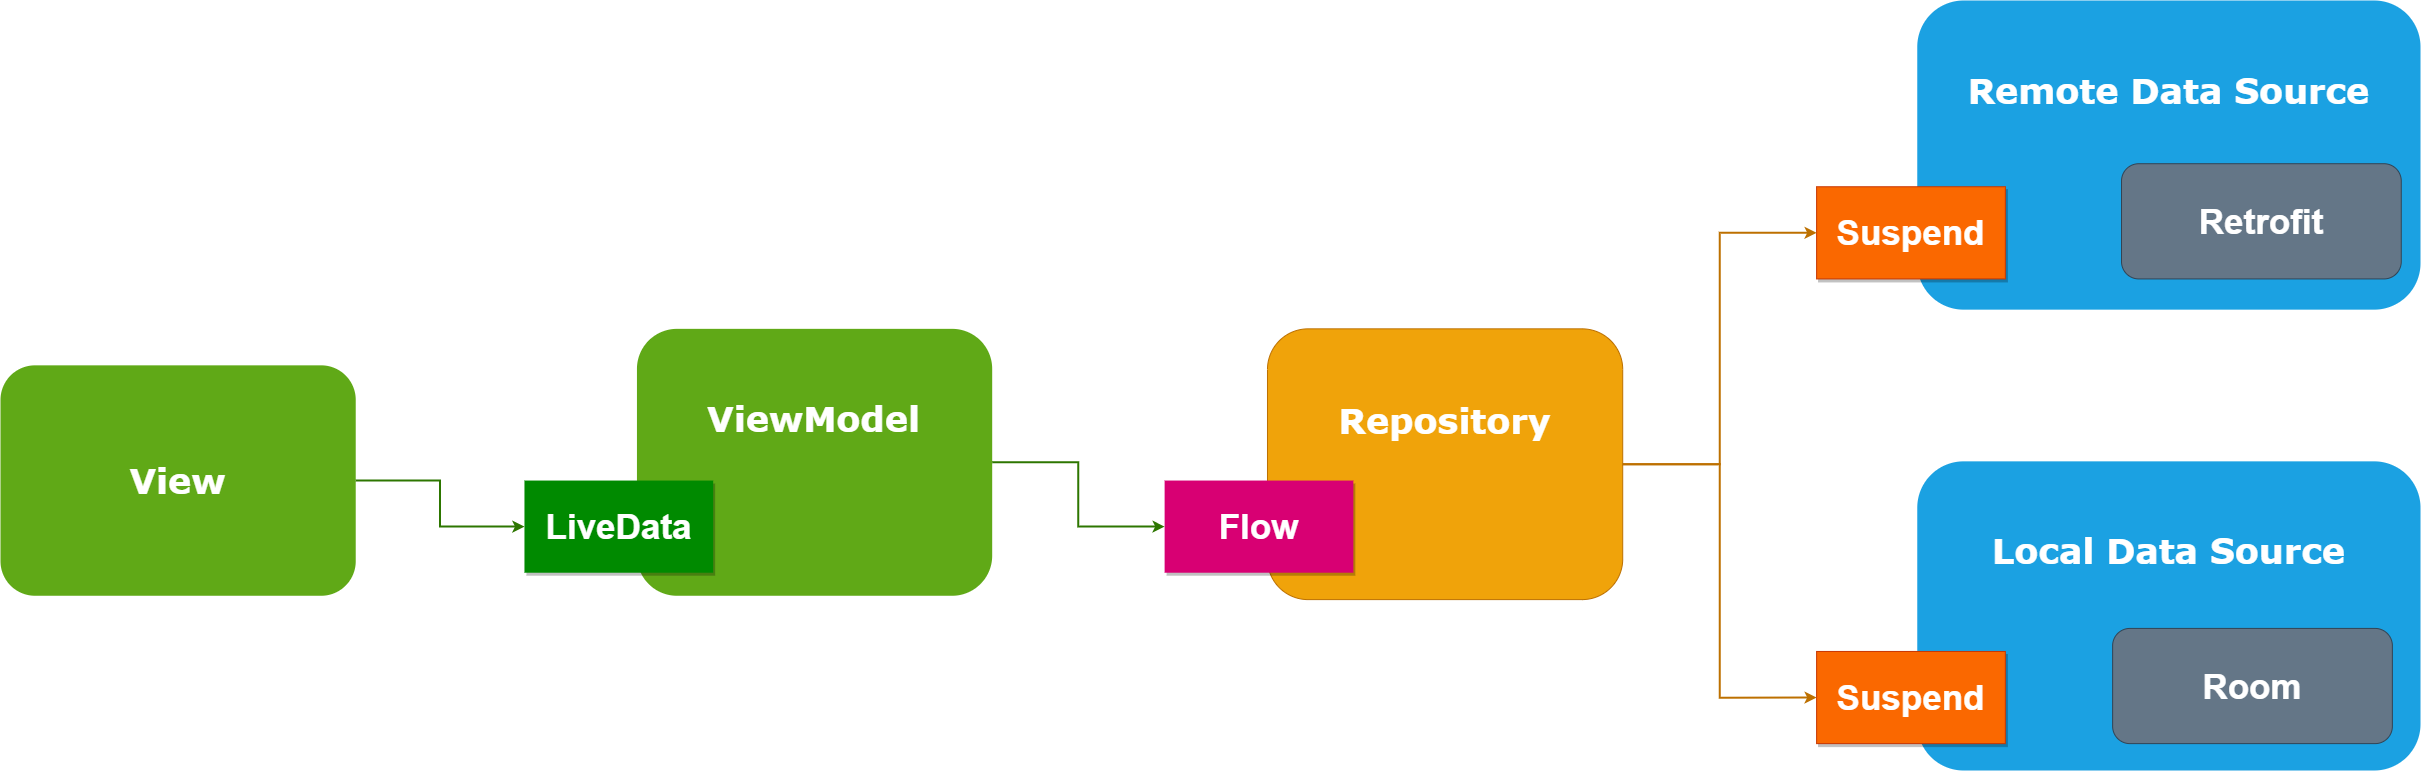

The diagram above was exported from draw.io. Its source (the exported page's mxGraphModel, read from the mxfile embedded in the PNG):
<mxGraphModel dx="4063" dy="1826" grid="1" gridSize="10" guides="1" tooltips="1" connect="1" arrows="1" fold="1" page="1" pageScale="1" pageWidth="500" pageHeight="380" math="0" shadow="0">
  <root>
    <mxCell id="0" />
    <mxCell id="1" parent="0" />
    <mxCell id="hESgPkFVwO8w_iL4h_nh-36" value="" style="group;fontSize=35;" vertex="1" connectable="0" parent="1">
      <mxGeometry x="240" y="590" width="2420" height="770" as="geometry" />
    </mxCell>
    <mxCell id="hESgPkFVwO8w_iL4h_nh-1" value="&lt;span style=&quot;font-size: 35px;&quot;&gt;&lt;font face=&quot;Verdana&quot; style=&quot;font-size: 35px;&quot;&gt;&lt;b style=&quot;font-size: 35px;&quot;&gt;&lt;font style=&quot;font-size: 35px;&quot;&gt;Vie&lt;/font&gt;w&lt;/b&gt;&lt;/font&gt;&lt;/span&gt;" style="rounded=1;whiteSpace=wrap;html=1;fillColor=#60a917;fontColor=#ffffff;strokeColor=none;fontSize=35;" vertex="1" parent="hESgPkFVwO8w_iL4h_nh-36">
      <mxGeometry y="364.8379052369076" width="355.22935779816515" height="230.4239401496258" as="geometry" />
    </mxCell>
    <mxCell id="hESgPkFVwO8w_iL4h_nh-2" value="&lt;span style=&quot;font-size: 35px;&quot;&gt;&lt;font style=&quot;font-size: 35px;&quot; face=&quot;Verdana&quot;&gt;&lt;b style=&quot;font-size: 35px;&quot;&gt;ViewModel&lt;br style=&quot;font-size: 35px;&quot;&gt;&lt;br style=&quot;font-size: 35px;&quot;&gt;&lt;/b&gt;&lt;br style=&quot;font-size: 35px;&quot;&gt;&lt;/font&gt;&lt;/span&gt;" style="rounded=1;whiteSpace=wrap;html=1;fillColor=#60a917;fontColor=#ffffff;strokeColor=none;fontSize=35;" vertex="1" parent="hESgPkFVwO8w_iL4h_nh-36">
      <mxGeometry x="636.4525993883792" y="328.3541147132168" width="355.22935779816515" height="266.9077306733166" as="geometry" />
    </mxCell>
    <mxCell id="hESgPkFVwO8w_iL4h_nh-5" value="&lt;span style=&quot;font-size: 35px;&quot;&gt;&lt;font style=&quot;font-size: 35px;&quot; face=&quot;Verdana&quot;&gt;&lt;b style=&quot;font-size: 35px;&quot;&gt;Repository&lt;br style=&quot;font-size: 35px;&quot;&gt;&lt;br style=&quot;font-size: 35px;&quot;&gt;&lt;/b&gt;&lt;br style=&quot;font-size: 35px;&quot;&gt;&lt;/font&gt;&lt;/span&gt;" style="rounded=1;whiteSpace=wrap;html=1;fillColor=#f0a30a;fontColor=#ffffff;strokeColor=#BD7000;fontSize=35;" vertex="1" parent="hESgPkFVwO8w_iL4h_nh-36">
      <mxGeometry x="1266.984709480122" y="328.3541147132168" width="355.22935779816515" height="270.74812967581033" as="geometry" />
    </mxCell>
    <mxCell id="hESgPkFVwO8w_iL4h_nh-6" value="&lt;span style=&quot;font-size: 35px;&quot;&gt;&lt;span style=&quot;font-size: 35px;&quot;&gt;&lt;font face=&quot;Verdana&quot; style=&quot;font-size: 35px;&quot;&gt;&lt;b style=&quot;font-size: 35px;&quot;&gt;Remote Data Source&lt;br style=&quot;font-size: 35px;&quot;&gt;&lt;br style=&quot;font-size: 35px;&quot;&gt;&lt;br style=&quot;font-size: 35px;&quot;&gt;&lt;/b&gt;&lt;/font&gt;&lt;br style=&quot;font-size: 35px;&quot;&gt;&lt;/span&gt;&lt;/span&gt;" style="rounded=1;whiteSpace=wrap;html=1;fillColor=#1ba1e2;fontColor=#ffffff;strokeColor=none;fontSize=35;" vertex="1" parent="hESgPkFVwO8w_iL4h_nh-36">
      <mxGeometry x="1916.758409785932" width="503.2415902140674" height="309.152119700748" as="geometry" />
    </mxCell>
    <mxCell id="hESgPkFVwO8w_iL4h_nh-11" value="&lt;b style=&quot;font-size: 35px;&quot;&gt;&lt;font style=&quot;font-size: 35px;&quot;&gt;Retrofit&lt;/font&gt;&lt;/b&gt;" style="rounded=1;whiteSpace=wrap;html=1;fillColor=#647687;strokeColor=#314354;fontColor=#ffffff;fontSize=35;" vertex="1" parent="hESgPkFVwO8w_iL4h_nh-36">
      <mxGeometry x="2121.015290519878" y="163.21695760598496" width="279.74311926605503" height="115.2119700748129" as="geometry" />
    </mxCell>
    <mxCell id="hESgPkFVwO8w_iL4h_nh-13" value="&lt;span style=&quot;font-size: 35px;&quot;&gt;&lt;span style=&quot;font-size: 35px;&quot;&gt;&lt;font face=&quot;Verdana&quot; style=&quot;font-size: 35px;&quot;&gt;&lt;b style=&quot;font-size: 35px;&quot;&gt;Local Data Source&lt;br style=&quot;font-size: 35px;&quot;&gt;&lt;/b&gt;&lt;br style=&quot;font-size: 35px;&quot;&gt;&lt;br style=&quot;font-size: 35px;&quot;&gt;&lt;/font&gt;&lt;br style=&quot;font-size: 35px;&quot;&gt;&lt;/span&gt;&lt;/span&gt;" style="rounded=1;whiteSpace=wrap;html=1;fillColor=#1ba1e2;fontColor=#ffffff;strokeColor=none;fontSize=35;" vertex="1" parent="hESgPkFVwO8w_iL4h_nh-36">
      <mxGeometry x="1916.758409785932" y="460.8478802992516" width="503.2415902140674" height="309.152119700748" as="geometry" />
    </mxCell>
    <mxCell id="hESgPkFVwO8w_iL4h_nh-14" value="&lt;b style=&quot;font-size: 35px;&quot;&gt;&lt;font style=&quot;font-size: 35px;&quot;&gt;Room&lt;/font&gt;&lt;/b&gt;" style="rounded=1;whiteSpace=wrap;html=1;fillColor=#647687;strokeColor=#314354;fontColor=#ffffff;fontSize=35;" vertex="1" parent="hESgPkFVwO8w_iL4h_nh-36">
      <mxGeometry x="2112.1345565749234" y="627.9052369077305" width="279.74311926605503" height="115.2119700748129" as="geometry" />
    </mxCell>
    <mxCell id="hESgPkFVwO8w_iL4h_nh-16" value="&lt;b style=&quot;font-size: 35px;&quot;&gt;&lt;font style=&quot;font-size: 35px;&quot;&gt;Flow&lt;/font&gt;&lt;/b&gt;" style="rounded=0;whiteSpace=wrap;html=1;fillColor=#d80073;fontColor=#ffffff;glass=0;sketch=0;shadow=1;strokeColor=none;fontSize=35;" vertex="1" parent="hESgPkFVwO8w_iL4h_nh-36">
      <mxGeometry x="1164.1162079510702" y="480.0498753117204" width="188.71559633027516" height="92.16957605985033" as="geometry" />
    </mxCell>
    <mxCell id="hESgPkFVwO8w_iL4h_nh-26" style="edgeStyle=orthogonalEdgeStyle;rounded=0;orthogonalLoop=1;jettySize=auto;html=1;entryX=0;entryY=0.5;entryDx=0;entryDy=0;strokeWidth=2;fillColor=#60a917;strokeColor=#2D7600;fontSize=35;" edge="1" parent="hESgPkFVwO8w_iL4h_nh-36" source="hESgPkFVwO8w_iL4h_nh-2" target="hESgPkFVwO8w_iL4h_nh-16">
      <mxGeometry relative="1" as="geometry" />
    </mxCell>
    <mxCell id="hESgPkFVwO8w_iL4h_nh-27" value="&lt;b style=&quot;font-size: 35px;&quot;&gt;&lt;font style=&quot;font-size: 35px;&quot;&gt;LiveData&lt;/font&gt;&lt;/b&gt;" style="rounded=0;whiteSpace=wrap;html=1;fillColor=#008a00;fontColor=#ffffff;glass=0;sketch=0;shadow=1;strokeColor=none;fontSize=35;" vertex="1" parent="hESgPkFVwO8w_iL4h_nh-36">
      <mxGeometry x="523.9633027522934" y="480.0498753117204" width="188.71559633027516" height="92.16957605985033" as="geometry" />
    </mxCell>
    <mxCell id="hESgPkFVwO8w_iL4h_nh-30" style="edgeStyle=orthogonalEdgeStyle;rounded=0;orthogonalLoop=1;jettySize=auto;html=1;entryX=0;entryY=0.5;entryDx=0;entryDy=0;strokeWidth=2;fillColor=#60a917;strokeColor=#2D7600;fontSize=35;" edge="1" parent="hESgPkFVwO8w_iL4h_nh-36" source="hESgPkFVwO8w_iL4h_nh-1" target="hESgPkFVwO8w_iL4h_nh-27">
      <mxGeometry relative="1" as="geometry" />
    </mxCell>
    <mxCell id="hESgPkFVwO8w_iL4h_nh-31" value="&lt;font style=&quot;font-size: 35px;&quot;&gt;&lt;b style=&quot;font-size: 35px;&quot;&gt;Suspend&lt;/b&gt;&lt;/font&gt;" style="rounded=0;whiteSpace=wrap;html=1;fillColor=#fa6800;fontColor=#ffffff;glass=0;sketch=0;shadow=1;strokeColor=#C73500;fontSize=35;" vertex="1" parent="hESgPkFVwO8w_iL4h_nh-36">
      <mxGeometry x="1816.1100917431188" y="186.2593516209475" width="188.71559633027516" height="92.16957605985033" as="geometry" />
    </mxCell>
    <mxCell id="hESgPkFVwO8w_iL4h_nh-21" style="edgeStyle=orthogonalEdgeStyle;rounded=0;orthogonalLoop=1;jettySize=auto;html=1;entryX=0;entryY=0.5;entryDx=0;entryDy=0;strokeWidth=2;fillColor=#f0a30a;strokeColor=#BD7000;fontSize=35;" edge="1" parent="hESgPkFVwO8w_iL4h_nh-36" source="hESgPkFVwO8w_iL4h_nh-5" target="hESgPkFVwO8w_iL4h_nh-31">
      <mxGeometry relative="1" as="geometry" />
    </mxCell>
    <mxCell id="hESgPkFVwO8w_iL4h_nh-35" value="&lt;font style=&quot;font-size: 35px;&quot;&gt;&lt;b style=&quot;font-size: 35px;&quot;&gt;Suspend&lt;/b&gt;&lt;/font&gt;" style="rounded=0;whiteSpace=wrap;html=1;fillColor=#fa6800;fontColor=#ffffff;glass=0;sketch=0;shadow=1;strokeColor=#C73500;fontSize=35;" vertex="1" parent="hESgPkFVwO8w_iL4h_nh-36">
      <mxGeometry x="1816.1100917431188" y="650.9476309226931" width="188.71559633027516" height="92.16957605985033" as="geometry" />
    </mxCell>
    <mxCell id="hESgPkFVwO8w_iL4h_nh-20" value="" style="edgeStyle=orthogonalEdgeStyle;rounded=0;orthogonalLoop=1;jettySize=auto;html=1;strokeWidth=2;entryX=0;entryY=0.5;entryDx=0;entryDy=0;fillColor=#f0a30a;strokeColor=#BD7000;fontSize=35;" edge="1" parent="hESgPkFVwO8w_iL4h_nh-36" source="hESgPkFVwO8w_iL4h_nh-5" target="hESgPkFVwO8w_iL4h_nh-35">
      <mxGeometry relative="1" as="geometry" />
    </mxCell>
  </root>
</mxGraphModel>